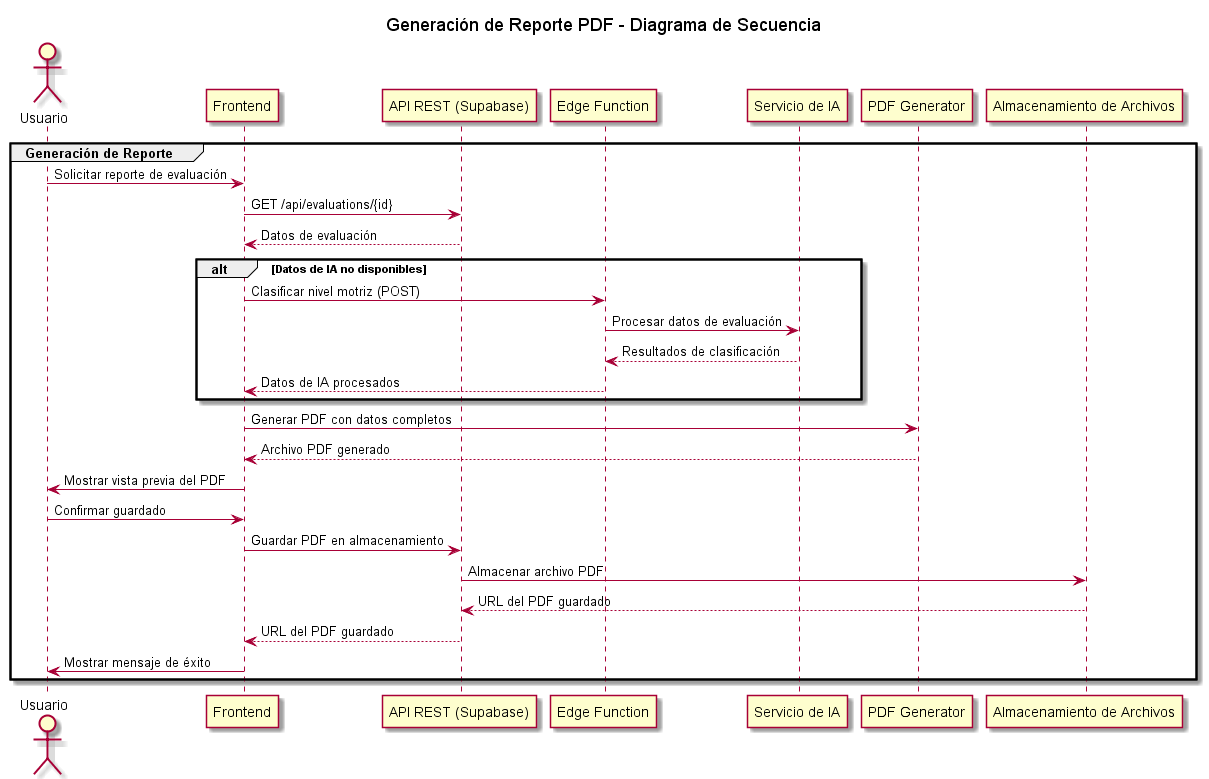

The diagram above was rendered by PlantUML. Its source (embedded in the PNG):
@startuml
title Generación de Reporte PDF - Diagrama de Secuencia

actor Usuario as U
participant "Frontend" as F
participant "API REST (Supabase)" as API
participant "Edge Function" as EF
participant "Servicio de IA" as IA
participant "PDF Generator" as PDF
participant "Almacenamiento de Archivos" as FS

group Generación de Reporte
    U -> F: Solicitar reporte de evaluación
    F -> API: GET /api/evaluations/{id}
    API --> F: Datos de evaluación
    
    alt Datos de IA no disponibles
        F -> EF: Clasificar nivel motriz (POST)
        EF -> IA: Procesar datos de evaluación
        IA --> EF: Resultados de clasificación
        EF --> F: Datos de IA procesados
    end
    
    F -> PDF: Generar PDF con datos completos
    PDF --> F: Archivo PDF generado
    F -> U: Mostrar vista previa del PDF
    
    U -> F: Confirmar guardado
    F -> API: Guardar PDF en almacenamiento
    API -> FS: Almacenar archivo PDF
    FS --> API: URL del PDF guardado
    API --> F: URL del PDF guardado
    F -> U: Mostrar mensaje de éxito
end

@enduml